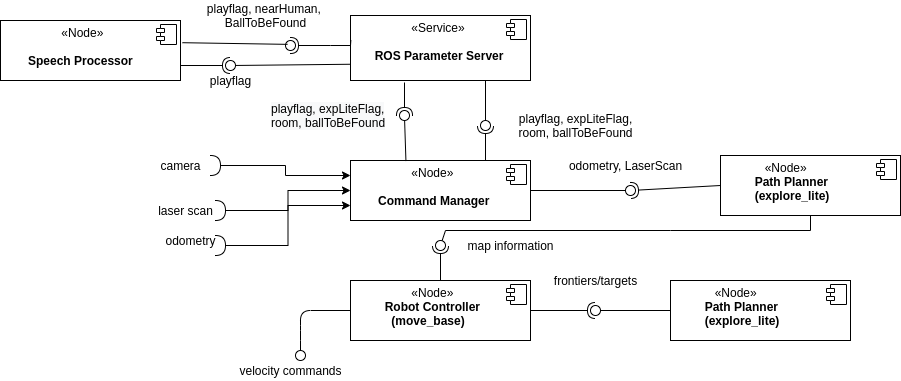

The diagram above was exported from draw.io. Its source (the exported page's mxGraphModel, read from the mxfile embedded in the PNG):
<mxGraphModel dx="1047" dy="564" grid="1" gridSize="10" guides="1" tooltips="1" connect="1" arrows="0" fold="1" page="1" pageScale="1" pageWidth="827" pageHeight="1169" math="0" shadow="0">
  <root>
    <mxCell id="0" />
    <mxCell id="1" parent="0" />
    <mxCell id="U--f94jgj4e2LvjHOqU0-25" value="&lt;p style=&quot;margin: 0px ; margin-top: 6px ; text-align: center&quot;&gt;&lt;/p&gt;&lt;p style=&quot;margin: 0px ; margin-left: 8px&quot;&gt;&lt;b&gt;&amp;nbsp; &lt;/b&gt;&lt;b&gt;&amp;nbsp; &amp;nbsp; &amp;nbsp; &amp;nbsp; &amp;nbsp; &amp;nbsp; &amp;nbsp;&amp;nbsp;&lt;/b&gt;&lt;span&gt;«Service»&lt;/span&gt;&lt;/p&gt;&lt;p style=&quot;margin: 0px ; margin-left: 8px&quot;&gt;&lt;b&gt;&amp;nbsp; &amp;nbsp; &amp;nbsp;&amp;nbsp;&lt;/b&gt;&lt;/p&gt;&lt;p style=&quot;margin: 0px ; margin-left: 8px&quot;&gt;&lt;b&gt;&amp;nbsp; &amp;nbsp; &amp;nbsp;ROS Parameter Server&lt;/b&gt;&lt;/p&gt;" style="align=left;overflow=fill;html=1;dropTarget=0;" parent="1" vertex="1">
      <mxGeometry x="360" y="55" width="180" height="65" as="geometry" />
    </mxCell>
    <mxCell id="U--f94jgj4e2LvjHOqU0-26" value="" style="shape=component;jettyWidth=8;jettyHeight=4;" parent="U--f94jgj4e2LvjHOqU0-25" vertex="1">
      <mxGeometry x="1" width="20" height="20" relative="1" as="geometry">
        <mxPoint x="-24" y="4" as="offset" />
      </mxGeometry>
    </mxCell>
    <mxCell id="U--f94jgj4e2LvjHOqU0-29" value="&lt;p style=&quot;margin: 0px ; margin-top: 6px ; text-align: center&quot;&gt;&lt;/p&gt;&lt;p style=&quot;margin: 0px ; margin-left: 8px&quot;&gt;&lt;b&gt;&amp;nbsp; &lt;/b&gt;&lt;b&gt;&amp;nbsp; &amp;nbsp; &amp;nbsp; &amp;nbsp; &amp;nbsp; &amp;nbsp; &amp;nbsp;&amp;nbsp;&lt;/b&gt;&lt;span&gt;«Node»&lt;/span&gt;&lt;/p&gt;&lt;p style=&quot;margin: 0px ; margin-left: 8px&quot;&gt;&lt;b&gt;&amp;nbsp; &amp;nbsp; &amp;nbsp; &amp;nbsp;&lt;/b&gt;&lt;/p&gt;&lt;p style=&quot;margin: 0px ; margin-left: 8px&quot;&gt;&lt;b&gt;&amp;nbsp; &amp;nbsp; &amp;nbsp; Command Manager&lt;/b&gt;&lt;/p&gt;" style="align=left;overflow=fill;html=1;dropTarget=0;" parent="1" vertex="1">
      <mxGeometry x="360" y="200" width="180" height="60" as="geometry" />
    </mxCell>
    <mxCell id="U--f94jgj4e2LvjHOqU0-30" value="" style="shape=component;jettyWidth=8;jettyHeight=4;" parent="U--f94jgj4e2LvjHOqU0-29" vertex="1">
      <mxGeometry x="1" width="20" height="20" relative="1" as="geometry">
        <mxPoint x="-24" y="4" as="offset" />
      </mxGeometry>
    </mxCell>
    <mxCell id="U--f94jgj4e2LvjHOqU0-33" value="&lt;p style=&quot;margin: 0px ; margin-top: 6px ; text-align: center&quot;&gt;&lt;/p&gt;&lt;p style=&quot;margin: 0px ; margin-left: 8px&quot;&gt;&lt;b&gt;&amp;nbsp; &lt;/b&gt;&lt;b&gt;&amp;nbsp; &amp;nbsp; &amp;nbsp; &amp;nbsp; &amp;nbsp; &amp;nbsp; &amp;nbsp;&amp;nbsp;&lt;/b&gt;&lt;span&gt;«Node»&lt;/span&gt;&lt;/p&gt;&lt;p style=&quot;margin: 0px ; margin-left: 8px&quot;&gt;&lt;b&gt;&amp;nbsp; &amp;nbsp; &amp;nbsp; &amp;nbsp;&amp;nbsp;&lt;/b&gt;&lt;b&gt;Robot Controller&lt;/b&gt;&lt;/p&gt;&lt;p style=&quot;margin: 0px ; margin-left: 8px&quot;&gt;&lt;b&gt;&amp;nbsp; &amp;nbsp; &amp;nbsp; &amp;nbsp; &amp;nbsp; (move_base)&lt;/b&gt;&lt;/p&gt;" style="align=left;overflow=fill;html=1;dropTarget=0;" parent="1" vertex="1">
      <mxGeometry x="360" y="320" width="180" height="60" as="geometry" />
    </mxCell>
    <mxCell id="U--f94jgj4e2LvjHOqU0-34" value="" style="shape=component;jettyWidth=8;jettyHeight=4;" parent="U--f94jgj4e2LvjHOqU0-33" vertex="1">
      <mxGeometry x="1" width="20" height="20" relative="1" as="geometry">
        <mxPoint x="-24" y="4" as="offset" />
      </mxGeometry>
    </mxCell>
    <mxCell id="U--f94jgj4e2LvjHOqU0-35" value="&lt;p style=&quot;margin: 0px ; margin-top: 6px ; text-align: center&quot;&gt;&lt;/p&gt;&lt;p style=&quot;margin: 0px ; margin-left: 8px&quot;&gt;&lt;b&gt;&amp;nbsp; &lt;/b&gt;&lt;b&gt;&amp;nbsp; &amp;nbsp; &amp;nbsp; &amp;nbsp; &amp;nbsp;&lt;/b&gt;&lt;span&gt;«Node»&lt;/span&gt;&lt;/p&gt;&lt;p style=&quot;margin: 0px ; margin-left: 8px&quot;&gt;&lt;b&gt;&amp;nbsp; &amp;nbsp; &amp;nbsp;&amp;nbsp;&lt;/b&gt;&lt;b&gt;&amp;nbsp; Path Planner&lt;/b&gt;&lt;/p&gt;&lt;p style=&quot;margin: 0px ; margin-left: 8px&quot;&gt;&lt;b&gt;&amp;nbsp; &amp;nbsp; &amp;nbsp; &amp;nbsp; (explore_lite)&lt;/b&gt;&lt;/p&gt;" style="align=left;overflow=fill;html=1;dropTarget=0;" parent="1" vertex="1">
      <mxGeometry x="680" y="320" width="180" height="60" as="geometry" />
    </mxCell>
    <mxCell id="U--f94jgj4e2LvjHOqU0-36" value="" style="shape=component;jettyWidth=8;jettyHeight=4;" parent="U--f94jgj4e2LvjHOqU0-35" vertex="1">
      <mxGeometry x="1" width="20" height="20" relative="1" as="geometry">
        <mxPoint x="-24" y="4" as="offset" />
      </mxGeometry>
    </mxCell>
    <mxCell id="U--f94jgj4e2LvjHOqU0-76" value="odometry, LaserScan" style="text;html=1;align=center;verticalAlign=middle;resizable=0;points=[];autosize=1;" parent="1" vertex="1">
      <mxGeometry x="570" y="195" width="130" height="20" as="geometry" />
    </mxCell>
    <mxCell id="U--f94jgj4e2LvjHOqU0-90" value="playflag, nearHuman, &lt;br&gt;BallToBeFound" style="text;html=1;align=center;verticalAlign=middle;resizable=0;points=[];autosize=1;" parent="1" vertex="1">
      <mxGeometry x="210" y="40" width="130" height="30" as="geometry" />
    </mxCell>
    <mxCell id="U--f94jgj4e2LvjHOqU0-104" value="" style="ellipse;whiteSpace=wrap;html=1;fontFamily=Helvetica;fontSize=12;fontColor=#000000;align=center;strokeColor=#000000;fillColor=#ffffff;points=[];aspect=fixed;resizable=0;direction=west;" parent="1" vertex="1">
      <mxGeometry x="305" y="390" width="10" height="10" as="geometry" />
    </mxCell>
    <mxCell id="U--f94jgj4e2LvjHOqU0-107" value="" style="endArrow=none;html=1;entryX=0.5;entryY=1;entryDx=0;entryDy=0;entryPerimeter=0;exitX=0;exitY=0.5;exitDx=0;exitDy=0;" parent="1" source="U--f94jgj4e2LvjHOqU0-33" target="U--f94jgj4e2LvjHOqU0-104" edge="1">
      <mxGeometry width="50" height="50" relative="1" as="geometry">
        <mxPoint x="360" y="280" as="sourcePoint" />
        <mxPoint x="410" y="230" as="targetPoint" />
        <Array as="points">
          <mxPoint x="310" y="350" />
          <mxPoint x="310" y="370" />
        </Array>
      </mxGeometry>
    </mxCell>
    <mxCell id="U--f94jgj4e2LvjHOqU0-108" value="velocity commands" style="text;html=1;align=center;verticalAlign=middle;resizable=0;points=[];autosize=1;" parent="1" vertex="1">
      <mxGeometry x="240" y="400" width="120" height="20" as="geometry" />
    </mxCell>
    <mxCell id="U--f94jgj4e2LvjHOqU0-109" value="" style="rounded=0;orthogonalLoop=1;jettySize=auto;html=1;endArrow=none;endFill=0;exitX=0;exitY=0.5;exitDx=0;exitDy=0;" parent="1" source="U--f94jgj4e2LvjHOqU0-35" target="U--f94jgj4e2LvjHOqU0-111" edge="1">
      <mxGeometry relative="1" as="geometry">
        <mxPoint x="570" y="435" as="sourcePoint" />
      </mxGeometry>
    </mxCell>
    <mxCell id="U--f94jgj4e2LvjHOqU0-110" value="" style="rounded=0;orthogonalLoop=1;jettySize=auto;html=1;endArrow=halfCircle;endFill=0;entryX=0.5;entryY=0.5;entryDx=0;entryDy=0;endSize=6;strokeWidth=1;exitX=1;exitY=0.5;exitDx=0;exitDy=0;" parent="1" source="U--f94jgj4e2LvjHOqU0-33" target="U--f94jgj4e2LvjHOqU0-111" edge="1">
      <mxGeometry relative="1" as="geometry">
        <mxPoint x="610" y="435" as="sourcePoint" />
      </mxGeometry>
    </mxCell>
    <mxCell id="U--f94jgj4e2LvjHOqU0-111" value="" style="ellipse;whiteSpace=wrap;html=1;fontFamily=Helvetica;fontSize=12;fontColor=#000000;align=center;strokeColor=#000000;fillColor=#ffffff;points=[];aspect=fixed;resizable=0;" parent="1" vertex="1">
      <mxGeometry x="600" y="345" width="10" height="10" as="geometry" />
    </mxCell>
    <mxCell id="7zZbiLoWWKyP9zdtEj9h-1" value="frontiers/targets" style="text;html=1;align=center;verticalAlign=middle;resizable=0;points=[];autosize=1;" parent="1" vertex="1">
      <mxGeometry x="555" y="310" width="100" height="20" as="geometry" />
    </mxCell>
    <mxCell id="7zZbiLoWWKyP9zdtEj9h-7" value="" style="rounded=0;orthogonalLoop=1;jettySize=auto;html=1;endArrow=none;endFill=0;exitX=0.75;exitY=1;exitDx=0;exitDy=0;" parent="1" source="U--f94jgj4e2LvjHOqU0-25" target="7zZbiLoWWKyP9zdtEj9h-9" edge="1">
      <mxGeometry relative="1" as="geometry">
        <mxPoint x="430" y="165" as="sourcePoint" />
      </mxGeometry>
    </mxCell>
    <mxCell id="7zZbiLoWWKyP9zdtEj9h-8" value="" style="rounded=0;orthogonalLoop=1;jettySize=auto;html=1;endArrow=halfCircle;endFill=0;entryX=0.5;entryY=0.5;entryDx=0;entryDy=0;endSize=6;strokeWidth=1;exitX=0.75;exitY=0;exitDx=0;exitDy=0;" parent="1" source="U--f94jgj4e2LvjHOqU0-29" target="7zZbiLoWWKyP9zdtEj9h-9" edge="1">
      <mxGeometry relative="1" as="geometry">
        <mxPoint x="470" y="165" as="sourcePoint" />
      </mxGeometry>
    </mxCell>
    <mxCell id="7zZbiLoWWKyP9zdtEj9h-9" value="" style="ellipse;whiteSpace=wrap;html=1;fontFamily=Helvetica;fontSize=12;fontColor=#000000;align=center;strokeColor=#000000;fillColor=#ffffff;points=[];aspect=fixed;resizable=0;" parent="1" vertex="1">
      <mxGeometry x="490" y="160" width="10" height="10" as="geometry" />
    </mxCell>
    <mxCell id="7zZbiLoWWKyP9zdtEj9h-10" value="playflag, expLiteFlag,&lt;br&gt;room, ballToBeFound" style="text;html=1;align=center;verticalAlign=middle;resizable=0;points=[];autosize=1;" parent="1" vertex="1">
      <mxGeometry x="520" y="150" width="130" height="30" as="geometry" />
    </mxCell>
    <mxCell id="p9lZyAz_OE0zlgIv4zhn-14" value="" style="rounded=0;orthogonalLoop=1;jettySize=auto;html=1;endArrow=halfCircle;endFill=0;entryX=0.5;entryY=0.5;entryDx=0;entryDy=0;endSize=6;strokeWidth=1;exitX=0.002;exitY=0.378;exitDx=0;exitDy=0;exitPerimeter=0;" parent="1" source="U--f94jgj4e2LvjHOqU0-25" target="p9lZyAz_OE0zlgIv4zhn-15" edge="1">
      <mxGeometry relative="1" as="geometry">
        <mxPoint x="430" y="240" as="sourcePoint" />
        <Array as="points">
          <mxPoint x="360" y="85" />
          <mxPoint x="340" y="85" />
        </Array>
      </mxGeometry>
    </mxCell>
    <mxCell id="p9lZyAz_OE0zlgIv4zhn-15" value="" style="ellipse;whiteSpace=wrap;html=1;fontFamily=Helvetica;fontSize=12;fontColor=#000000;align=center;strokeColor=#000000;fillColor=#ffffff;points=[];aspect=fixed;resizable=0;" parent="1" vertex="1">
      <mxGeometry x="295" y="80" width="10" height="10" as="geometry" />
    </mxCell>
    <mxCell id="BPIog6EB27Lc8lGG9IbG-5" value="&lt;p style=&quot;margin: 0px ; margin-top: 6px ; text-align: center&quot;&gt;&lt;/p&gt;&lt;p style=&quot;margin: 0px ; margin-left: 8px&quot;&gt;&lt;b&gt;&amp;nbsp; &lt;/b&gt;&lt;b&gt;&amp;nbsp; &amp;nbsp; &amp;nbsp; &amp;nbsp; &amp;nbsp; &amp;nbsp; &amp;nbsp;&amp;nbsp;&lt;/b&gt;&lt;span&gt;«Node»&lt;/span&gt;&lt;/p&gt;&lt;p style=&quot;margin: 0px ; margin-left: 8px&quot;&gt;&lt;b&gt;&amp;nbsp; &amp;nbsp; &amp;nbsp; &amp;nbsp;&lt;/b&gt;&lt;/p&gt;&lt;p style=&quot;margin: 0px ; margin-left: 8px&quot;&gt;&lt;b&gt;&amp;nbsp; &amp;nbsp; &amp;nbsp; Speech Processor&lt;/b&gt;&lt;/p&gt;" style="align=left;overflow=fill;html=1;dropTarget=0;" parent="1" vertex="1">
      <mxGeometry x="10" y="60" width="180" height="60" as="geometry" />
    </mxCell>
    <mxCell id="BPIog6EB27Lc8lGG9IbG-6" value="" style="shape=component;jettyWidth=8;jettyHeight=4;" parent="BPIog6EB27Lc8lGG9IbG-5" vertex="1">
      <mxGeometry x="1" width="20" height="20" relative="1" as="geometry">
        <mxPoint x="-24" y="4" as="offset" />
      </mxGeometry>
    </mxCell>
    <mxCell id="BPIog6EB27Lc8lGG9IbG-8" value="" style="endArrow=none;html=1;entryX=0.202;entryY=0.385;entryDx=0;entryDy=0;entryPerimeter=0;exitX=1.011;exitY=0.37;exitDx=0;exitDy=0;exitPerimeter=0;" parent="1" source="BPIog6EB27Lc8lGG9IbG-5" target="p9lZyAz_OE0zlgIv4zhn-15" edge="1">
      <mxGeometry width="50" height="50" relative="1" as="geometry">
        <mxPoint x="215" y="140" as="sourcePoint" />
        <mxPoint x="265" y="90" as="targetPoint" />
        <Array as="points" />
      </mxGeometry>
    </mxCell>
    <mxCell id="BPIog6EB27Lc8lGG9IbG-16" value="" style="rounded=0;orthogonalLoop=1;jettySize=auto;html=1;endArrow=none;endFill=0;exitX=0;exitY=0.75;exitDx=0;exitDy=0;" parent="1" source="U--f94jgj4e2LvjHOqU0-25" target="BPIog6EB27Lc8lGG9IbG-18" edge="1">
      <mxGeometry relative="1" as="geometry">
        <mxPoint x="220" y="110" as="sourcePoint" />
        <Array as="points" />
      </mxGeometry>
    </mxCell>
    <mxCell id="BPIog6EB27Lc8lGG9IbG-17" value="" style="rounded=0;orthogonalLoop=1;jettySize=auto;html=1;endArrow=halfCircle;endFill=0;entryX=0.5;entryY=0.5;entryDx=0;entryDy=0;endSize=6;strokeWidth=1;exitX=1;exitY=0.75;exitDx=0;exitDy=0;" parent="1" source="BPIog6EB27Lc8lGG9IbG-5" target="BPIog6EB27Lc8lGG9IbG-18" edge="1">
      <mxGeometry relative="1" as="geometry">
        <mxPoint x="260" y="110" as="sourcePoint" />
      </mxGeometry>
    </mxCell>
    <mxCell id="BPIog6EB27Lc8lGG9IbG-18" value="" style="ellipse;whiteSpace=wrap;html=1;fontFamily=Helvetica;fontSize=12;fontColor=#000000;align=center;strokeColor=#000000;fillColor=#ffffff;points=[];aspect=fixed;resizable=0;" parent="1" vertex="1">
      <mxGeometry x="235" y="100" width="10" height="10" as="geometry" />
    </mxCell>
    <mxCell id="BPIog6EB27Lc8lGG9IbG-19" value="playflag" style="text;html=1;align=center;verticalAlign=middle;resizable=0;points=[];autosize=1;" parent="1" vertex="1">
      <mxGeometry x="210" y="110" width="60" height="20" as="geometry" />
    </mxCell>
    <mxCell id="BPIog6EB27Lc8lGG9IbG-23" value="" style="rounded=0;orthogonalLoop=1;jettySize=auto;html=1;endArrow=none;endFill=0;exitX=0.308;exitY=0.009;exitDx=0;exitDy=0;exitPerimeter=0;" parent="1" source="U--f94jgj4e2LvjHOqU0-29" target="BPIog6EB27Lc8lGG9IbG-25" edge="1">
      <mxGeometry relative="1" as="geometry">
        <mxPoint x="394" y="155" as="sourcePoint" />
      </mxGeometry>
    </mxCell>
    <mxCell id="BPIog6EB27Lc8lGG9IbG-24" value="" style="rounded=0;orthogonalLoop=1;jettySize=auto;html=1;endArrow=halfCircle;endFill=0;entryX=0.5;entryY=0.5;entryDx=0;entryDy=0;endSize=6;strokeWidth=1;" parent="1" target="BPIog6EB27Lc8lGG9IbG-25" edge="1">
      <mxGeometry relative="1" as="geometry">
        <mxPoint x="414" y="122" as="sourcePoint" />
      </mxGeometry>
    </mxCell>
    <mxCell id="BPIog6EB27Lc8lGG9IbG-25" value="" style="ellipse;whiteSpace=wrap;html=1;fontFamily=Helvetica;fontSize=12;fontColor=#000000;align=center;strokeColor=#000000;fillColor=#ffffff;points=[];aspect=fixed;resizable=0;" parent="1" vertex="1">
      <mxGeometry x="409" y="150" width="10" height="10" as="geometry" />
    </mxCell>
    <mxCell id="BPIog6EB27Lc8lGG9IbG-27" value="&lt;meta charset=&quot;utf-8&quot;&gt;&lt;span style=&quot;color: rgb(0, 0, 0); font-family: helvetica; font-size: 12px; font-style: normal; font-weight: 400; letter-spacing: normal; text-align: center; text-indent: 0px; text-transform: none; word-spacing: 0px; background-color: rgb(248, 249, 250); display: inline; float: none;&quot;&gt;playflag, expLiteFlag,&lt;/span&gt;&lt;br style=&quot;color: rgb(0, 0, 0); font-family: helvetica; font-size: 12px; font-style: normal; font-weight: 400; letter-spacing: normal; text-align: center; text-indent: 0px; text-transform: none; word-spacing: 0px; background-color: rgb(248, 249, 250);&quot;&gt;&lt;span style=&quot;color: rgb(0, 0, 0); font-family: helvetica; font-size: 12px; font-style: normal; font-weight: 400; letter-spacing: normal; text-align: center; text-indent: 0px; text-transform: none; word-spacing: 0px; background-color: rgb(248, 249, 250); display: inline; float: none;&quot;&gt;room, ballToBeFound&lt;/span&gt;" style="text;whiteSpace=wrap;html=1;" parent="1" vertex="1">
      <mxGeometry x="279" y="135" width="140" height="40" as="geometry" />
    </mxCell>
    <mxCell id="BPIog6EB27Lc8lGG9IbG-34" style="edgeStyle=orthogonalEdgeStyle;rounded=0;orthogonalLoop=1;jettySize=auto;html=1;exitX=1;exitY=0.5;exitDx=0;exitDy=0;exitPerimeter=0;entryX=0;entryY=0.25;entryDx=0;entryDy=0;" parent="1" source="BPIog6EB27Lc8lGG9IbG-30" target="U--f94jgj4e2LvjHOqU0-29" edge="1">
      <mxGeometry relative="1" as="geometry">
        <mxPoint x="60" y="340" as="targetPoint" />
      </mxGeometry>
    </mxCell>
    <mxCell id="BPIog6EB27Lc8lGG9IbG-33" style="edgeStyle=orthogonalEdgeStyle;rounded=0;orthogonalLoop=1;jettySize=auto;html=1;exitX=1;exitY=0.5;exitDx=0;exitDy=0;exitPerimeter=0;entryX=0;entryY=0.5;entryDx=0;entryDy=0;" parent="1" source="BPIog6EB27Lc8lGG9IbG-31" target="U--f94jgj4e2LvjHOqU0-29" edge="1">
      <mxGeometry relative="1" as="geometry">
        <mxPoint x="60" y="350" as="targetPoint" />
      </mxGeometry>
    </mxCell>
    <mxCell id="BPIog6EB27Lc8lGG9IbG-36" value="&lt;p style=&quot;margin: 0px ; margin-top: 6px ; text-align: center&quot;&gt;&lt;/p&gt;&lt;p style=&quot;margin: 0px ; margin-left: 8px&quot;&gt;&lt;b&gt;&amp;nbsp; &lt;/b&gt;&lt;b&gt;&amp;nbsp; &amp;nbsp; &amp;nbsp; &amp;nbsp; &amp;nbsp;&lt;/b&gt;&lt;span&gt;«Node»&lt;/span&gt;&lt;/p&gt;&lt;p style=&quot;margin: 0px ; margin-left: 8px&quot;&gt;&lt;b&gt;&amp;nbsp; &amp;nbsp; &amp;nbsp;&amp;nbsp;&lt;/b&gt;&lt;b&gt;&amp;nbsp; Path Planner&lt;/b&gt;&lt;/p&gt;&lt;p style=&quot;margin: 0px ; margin-left: 8px&quot;&gt;&lt;b&gt;&amp;nbsp; &amp;nbsp; &amp;nbsp; &amp;nbsp; (explore_lite)&lt;/b&gt;&lt;/p&gt;" style="align=left;overflow=fill;html=1;dropTarget=0;" parent="1" vertex="1">
      <mxGeometry x="730" y="195" width="180" height="60" as="geometry" />
    </mxCell>
    <mxCell id="BPIog6EB27Lc8lGG9IbG-37" value="" style="shape=component;jettyWidth=8;jettyHeight=4;" parent="BPIog6EB27Lc8lGG9IbG-36" vertex="1">
      <mxGeometry x="1" width="20" height="20" relative="1" as="geometry">
        <mxPoint x="-24" y="4" as="offset" />
      </mxGeometry>
    </mxCell>
    <mxCell id="BPIog6EB27Lc8lGG9IbG-40" value="map information" style="text;html=1;align=center;verticalAlign=middle;resizable=0;points=[];autosize=1;" parent="1" vertex="1">
      <mxGeometry x="470" y="275" width="100" height="20" as="geometry" />
    </mxCell>
    <mxCell id="BPIog6EB27Lc8lGG9IbG-41" value="" style="rounded=0;orthogonalLoop=1;jettySize=auto;html=1;endArrow=none;endFill=0;exitX=0.5;exitY=1;exitDx=0;exitDy=0;" parent="1" source="BPIog6EB27Lc8lGG9IbG-36" target="BPIog6EB27Lc8lGG9IbG-43" edge="1">
      <mxGeometry relative="1" as="geometry">
        <mxPoint x="419" y="295" as="sourcePoint" />
        <Array as="points">
          <mxPoint x="820" y="270" />
          <mxPoint x="680" y="270" />
          <mxPoint x="455" y="270" />
        </Array>
      </mxGeometry>
    </mxCell>
    <mxCell id="BPIog6EB27Lc8lGG9IbG-42" value="" style="rounded=0;orthogonalLoop=1;jettySize=auto;html=1;endArrow=halfCircle;endFill=0;entryX=0.5;entryY=0.5;entryDx=0;entryDy=0;endSize=6;strokeWidth=1;exitX=0.5;exitY=0;exitDx=0;exitDy=0;" parent="1" source="U--f94jgj4e2LvjHOqU0-33" target="BPIog6EB27Lc8lGG9IbG-43" edge="1">
      <mxGeometry relative="1" as="geometry">
        <mxPoint x="459" y="295" as="sourcePoint" />
      </mxGeometry>
    </mxCell>
    <mxCell id="BPIog6EB27Lc8lGG9IbG-43" value="" style="ellipse;whiteSpace=wrap;html=1;fontFamily=Helvetica;fontSize=12;fontColor=#000000;align=center;strokeColor=#000000;fillColor=#ffffff;points=[];aspect=fixed;resizable=0;" parent="1" vertex="1">
      <mxGeometry x="445" y="280" width="10" height="10" as="geometry" />
    </mxCell>
    <mxCell id="BPIog6EB27Lc8lGG9IbG-44" value="" style="rounded=0;orthogonalLoop=1;jettySize=auto;html=1;endArrow=none;endFill=0;exitX=1;exitY=0.5;exitDx=0;exitDy=0;" parent="1" source="U--f94jgj4e2LvjHOqU0-29" target="BPIog6EB27Lc8lGG9IbG-46" edge="1">
      <mxGeometry relative="1" as="geometry">
        <mxPoint x="620" y="230" as="sourcePoint" />
      </mxGeometry>
    </mxCell>
    <mxCell id="BPIog6EB27Lc8lGG9IbG-45" value="" style="rounded=0;orthogonalLoop=1;jettySize=auto;html=1;endArrow=halfCircle;endFill=0;entryX=0.5;entryY=0.5;entryDx=0;entryDy=0;endSize=6;strokeWidth=1;exitX=0;exitY=0.5;exitDx=0;exitDy=0;" parent="1" source="BPIog6EB27Lc8lGG9IbG-36" target="BPIog6EB27Lc8lGG9IbG-46" edge="1">
      <mxGeometry relative="1" as="geometry">
        <mxPoint x="660" y="230" as="sourcePoint" />
      </mxGeometry>
    </mxCell>
    <mxCell id="BPIog6EB27Lc8lGG9IbG-46" value="" style="ellipse;whiteSpace=wrap;html=1;fontFamily=Helvetica;fontSize=12;fontColor=#000000;align=center;strokeColor=#000000;fillColor=#ffffff;points=[];aspect=fixed;resizable=0;" parent="1" vertex="1">
      <mxGeometry x="635" y="225" width="10" height="10" as="geometry" />
    </mxCell>
    <mxCell id="BPIog6EB27Lc8lGG9IbG-50" value="" style="group" parent="1" vertex="1" connectable="0">
      <mxGeometry x="160" y="195" width="75" height="65" as="geometry" />
    </mxCell>
    <mxCell id="U--f94jgj4e2LvjHOqU0-81" value="camera" style="text;html=1;align=center;verticalAlign=middle;resizable=0;points=[];autosize=1;" parent="BPIog6EB27Lc8lGG9IbG-50" vertex="1">
      <mxGeometry width="60" height="20" as="geometry" />
    </mxCell>
    <mxCell id="BPIog6EB27Lc8lGG9IbG-3" value="laser scan" style="text;html=1;align=center;verticalAlign=middle;resizable=0;points=[];autosize=1;" parent="BPIog6EB27Lc8lGG9IbG-50" vertex="1">
      <mxGeometry y="45" width="70" height="20" as="geometry" />
    </mxCell>
    <mxCell id="BPIog6EB27Lc8lGG9IbG-30" value="" style="shape=requiredInterface;html=1;verticalLabelPosition=bottom;" parent="BPIog6EB27Lc8lGG9IbG-50" vertex="1">
      <mxGeometry x="60" width="10" height="20" as="geometry" />
    </mxCell>
    <mxCell id="BPIog6EB27Lc8lGG9IbG-31" value="" style="shape=requiredInterface;html=1;verticalLabelPosition=bottom;" parent="BPIog6EB27Lc8lGG9IbG-50" vertex="1">
      <mxGeometry x="65" y="45" width="10" height="20" as="geometry" />
    </mxCell>
    <mxCell id="BPIog6EB27Lc8lGG9IbG-57" style="edgeStyle=orthogonalEdgeStyle;rounded=0;orthogonalLoop=1;jettySize=auto;html=1;exitX=1;exitY=0.5;exitDx=0;exitDy=0;exitPerimeter=0;entryX=0;entryY=0.75;entryDx=0;entryDy=0;" parent="1" source="BPIog6EB27Lc8lGG9IbG-56" target="U--f94jgj4e2LvjHOqU0-29" edge="1">
      <mxGeometry relative="1" as="geometry">
        <mxPoint x="310" y="250" as="targetPoint" />
      </mxGeometry>
    </mxCell>
    <mxCell id="BPIog6EB27Lc8lGG9IbG-56" value="" style="shape=requiredInterface;html=1;verticalLabelPosition=bottom;" parent="1" vertex="1">
      <mxGeometry x="225" y="275" width="10" height="20" as="geometry" />
    </mxCell>
    <mxCell id="BPIog6EB27Lc8lGG9IbG-58" value="odometry" style="text;html=1;align=center;verticalAlign=middle;resizable=0;points=[];autosize=1;" parent="1" vertex="1">
      <mxGeometry x="165" y="270" width="70" height="20" as="geometry" />
    </mxCell>
  </root>
</mxGraphModel>